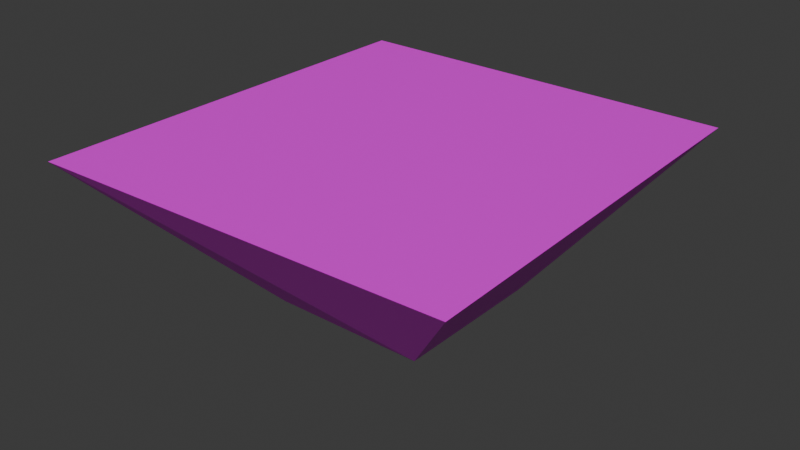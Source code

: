 # Source: test2.blend  (saved by Blender 5.0.119; exported with 4.5.12 LTS)
import bpy
from mathutils import Matrix  # noqa: F401  (used for matrix-valued properties, if any)

bpy.ops.wm.read_factory_settings(use_empty=True)
scene = bpy.context.scene
scene.name = 'Scene'

# ---- collections
col_collection = bpy.data.collections.new('Collection'); scene.collection.children.link(col_collection)

# ---- images (referenced by path relative to the original .blend; pixels are not part of the script)
import os
ASSET_DIR = os.environ.get("B2B_ASSET_DIR", "")  # directory of the original .blend (textures are referenced by path, not embedded)
HERE = os.path.dirname(os.path.abspath(__file__))  # packed textures are extracted next to this script under _unpacked/

def load_image(name, relpath, width, height, colorspace="sRGB"):
    """Load a texture the original file referenced (path relative to the .blend, or extracted next to this script)."""
    p = next((c for c in (os.path.join(HERE, relpath), os.path.join(ASSET_DIR, relpath)) if relpath and os.path.exists(c)), "")
    if p:
        img = bpy.data.images.load(p, check_existing=True)
        img.name = name
    else:  # same state as the original file: an image datablock whose file is absent (Cycles renders it pink)
        img = bpy.data.images.new(name, width, height)
        img.source = "FILE"
        img.filepath = "//" + (relpath or name)
    img.colorspace_settings.name = colorspace
    return img
img_texture_cube_png = load_image('texture_cube.png', 'texture_cube.png', 1024, 1024, 'sRGB')

# ---- materials (node trees are filled in below, after node groups)
mat_material = bpy.data.materials.new('Material')
mat_material.alpha_threshold = 0.0
mat_material.use_backface_culling_lightprobe_volume = False
mat_material.diffuse_color = (0.2832, 0.8, 0.1082, 1.0)
mat_material.roughness = 0.5
mat_material.line_color = (0.0, 0.0, 0.0, 1.0)

# ---- material node trees
mat_material.use_nodes = True; mat_material.node_tree.nodes.clear()
_N = mat_material.node_tree.nodes; _L = mat_material.node_tree.links
n0 = _N.new('ShaderNodeOutputMaterial'); n0.name = 'Material Output'; n0.location = (200, 100)
n1 = _N.new('ShaderNodeBsdfPrincipled'); n1.name = 'Principled BSDF'; n1.location = (-200, 100)
n2 = _N.new('ShaderNodeTexImage'); n2.name = 'Image Texture'; n2.location = (-490, 80)
n2.image = img_texture_cube_png
_L.new(n1.outputs[0], n0.inputs[0])
_L.new(n2.outputs[0], n1.inputs[0])
n0.is_active_output = True

# ---- world
world_world = bpy.data.worlds.new('World'); scene.world = world_world
world_world.use_nodes = True; world_world.node_tree.nodes.clear()
_N = world_world.node_tree.nodes; _L = world_world.node_tree.links
n0 = _N.new('ShaderNodeOutputWorld'); n0.name = 'World Output'; n0.location = (200, 100)
n1 = _N.new('ShaderNodeBackground'); n1.name = 'Background'; n1.location = (-200, 100)
n1.inputs[0].default_value = (0.05088, 0.05088, 0.05088, 1.0)
_L.new(n1.outputs[0], n0.inputs[0])
n0.is_active_output = True
world_world.color = (0.05088, 0.05088, 0.05088)
world_world.sun_shadow_jitter_overblur = 0.0

# ---- meshes
me_cube = bpy.data.meshes.new('Cube')
me_cube.from_pydata([(2.537, 2.718, 1.0), (1.0, 1.0, -1.0), (2.692, -2.688, 1.0), (1.0, -1.0, -1.0), (-2.643, 2.718, 1.0), (-1.0, 1.0, -1.0), (-2.643, -2.867, 1.0), (-1.0, -1.0, -1.0)], [], [(0, 4, 6, 2), (3, 2, 6, 7), (7, 6, 4, 5), (5, 1, 3, 7), (1, 0, 2, 3), (5, 4, 0, 1)])
_uv = me_cube.uv_layers.new(name='UVMap')
_uv.uv.foreach_set('vector', [0.6245, 0.5031, 0.8724, 0.5031, 0.8724, 0.7531, 0.6245, 0.7531, 0.3766, 0.7531, 0.6245, 0.7531, 0.6245, 1.003, 0.3766, 1.003, 0.3766, 0.003187, 0.6245, 0.003187, 0.6245, 0.2531, 0.3766, 0.2531, 0.1257, 0.5031, 0.3766, 0.5031, 0.3766, 0.7531, 0.1257, 0.7531, 0.3766, 0.5031, 0.6245, 0.5031, 0.6245, 0.7531, 0.3766, 0.7531, 0.3766, 0.2531, 0.6245, 0.2531, 0.6245, 0.5031, 0.3766, 0.5031])
me_cube.materials.append(mat_material)
me_cube.use_mirror_vertex_groups = False
me_cube.update()

# ---- objects
ob_cube = bpy.data.objects.new('Cube', me_cube)

# ---- transforms, parenting, visibility, modifiers, constraints
ob_cube.location = (0.0, 0.0, 0.0)
ob_cube.lock_rotations_4d = False
ob_cube.empty_display_type = 'ARROWS'
ob_cube.lineart.crease_threshold = 0.0

# ---- collection membership
col_collection.objects.link(ob_cube)

# ---- scene / render settings (as saved in the file)
scene.frame_start = 1; scene.frame_end = 250; scene.frame_set(3)
scene.render.engine = 'BLENDER_EEVEE_NEXT'
scene.render.bake_bias = 0.0
scene.render.bake_samples = 0
scene.cycles.sampling_pattern = 'TABULATED_SOBOL'
scene.eevee.use_volume_custom_range = False
bpy.context.view_layer.update()

# ---- added for rendering (the .blend has no active camera and no usable light): camera, sun
cam_auto = bpy.data.cameras.new('AutoCamera')
cam_auto.lens = 50.0
cam_auto.sensor_width = 36.0
cam_auto.clip_end = 1000.0
ob_auto_camera = bpy.data.objects.new('AutoCamera', cam_auto)
scene.collection.objects.link(ob_auto_camera)
ob_auto_camera.location = (7.40576, -8.93244, 5.90523)
ob_auto_camera.rotation_euler = (1.09748, -7.21219e-08, 0.694738)
scene.camera = ob_auto_camera
light_auto_sun = bpy.data.lights.new('AutoSun', 'SUN')
light_auto_sun.energy = 3.0
light_auto_sun.angle = 0.0523599
ob_auto_sun = bpy.data.objects.new('AutoSun', light_auto_sun)
scene.collection.objects.link(ob_auto_sun)
ob_auto_sun.rotation_euler = (0.872665, 0.174533, 0.523599)
bpy.context.view_layer.update()
